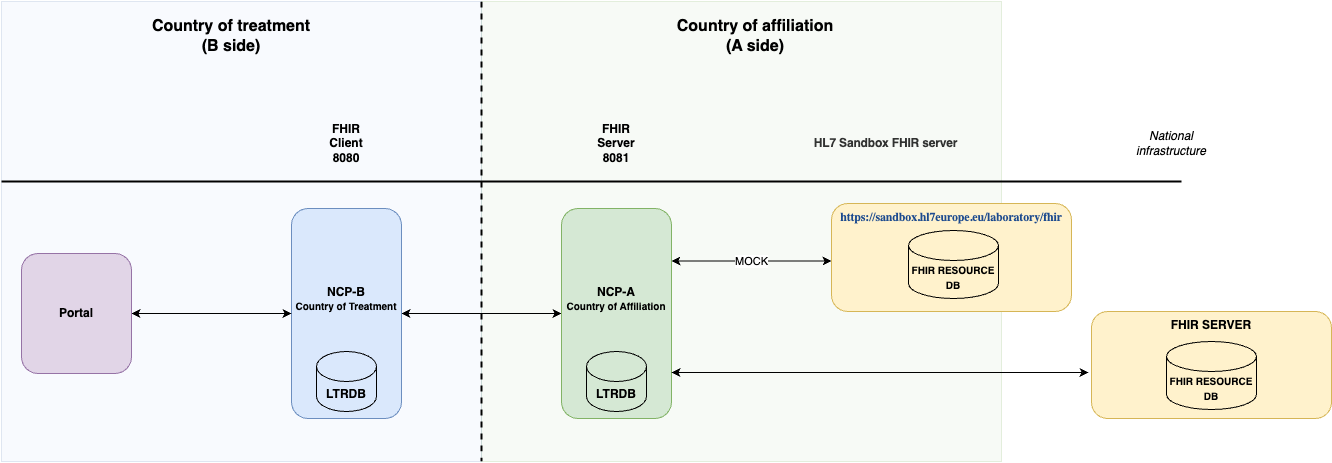

The diagram above was exported from draw.io. Its source (the exported page's mxGraphModel, read from the mxfile embedded in the PNG):
<mxGraphModel dx="1834" dy="409" grid="1" gridSize="10" guides="1" tooltips="1" connect="1" arrows="1" fold="1" page="0" pageScale="1" pageWidth="850" pageHeight="1100" math="0" shadow="0">
  <root>
    <mxCell id="0" />
    <mxCell id="1" parent="0" />
    <mxCell id="MZI3MFEuXPAyLHgr9gsk-1" value="" style="rounded=0;whiteSpace=wrap;html=1;fillColor=#d5e8d4;strokeColor=#82b366;opacity=20;" parent="1" vertex="1">
      <mxGeometry x="140" y="430" width="520" height="460" as="geometry" />
    </mxCell>
    <mxCell id="MZI3MFEuXPAyLHgr9gsk-2" value="" style="rounded=0;whiteSpace=wrap;html=1;fillColor=#dae8fc;strokeColor=#6c8ebf;opacity=20;" parent="1" vertex="1">
      <mxGeometry x="-340" y="430" width="480" height="460" as="geometry" />
    </mxCell>
    <mxCell id="MZI3MFEuXPAyLHgr9gsk-3" style="edgeStyle=orthogonalEdgeStyle;rounded=0;orthogonalLoop=1;jettySize=auto;html=1;exitX=1;exitY=0.5;exitDx=0;exitDy=0;entryX=0;entryY=0.5;entryDx=0;entryDy=0;startArrow=classic;startFill=1;" parent="1" source="MZI3MFEuXPAyLHgr9gsk-4" target="MZI3MFEuXPAyLHgr9gsk-6" edge="1">
      <mxGeometry relative="1" as="geometry" />
    </mxCell>
    <mxCell id="MZI3MFEuXPAyLHgr9gsk-4" value="&lt;b&gt;NCP-B&lt;br&gt;&lt;font style=&quot;font-size: 10px;&quot;&gt;Country of Treatment&lt;br&gt;&lt;/font&gt;&lt;br&gt;&lt;br&gt;&lt;/b&gt;" style="rounded=1;whiteSpace=wrap;html=1;fillColor=#dae8fc;strokeColor=#6c8ebf;" parent="1" vertex="1">
      <mxGeometry x="-50" y="637" width="110" height="210" as="geometry" />
    </mxCell>
    <mxCell id="MZI3MFEuXPAyLHgr9gsk-5" value="MOCK" style="edgeStyle=orthogonalEdgeStyle;rounded=0;orthogonalLoop=1;jettySize=auto;html=1;exitX=1;exitY=0.25;exitDx=0;exitDy=0;startArrow=classic;startFill=1;" parent="1" source="MZI3MFEuXPAyLHgr9gsk-6" target="MZI3MFEuXPAyLHgr9gsk-7" edge="1">
      <mxGeometry relative="1" as="geometry">
        <Array as="points">
          <mxPoint x="370" y="690" />
          <mxPoint x="370" y="690" />
        </Array>
      </mxGeometry>
    </mxCell>
    <mxCell id="MZI3MFEuXPAyLHgr9gsk-6" value="&lt;b&gt;NCP-A&lt;br&gt;&lt;font style=&quot;font-size: 10px;&quot;&gt;Country of Affiliation&lt;br&gt;&lt;/font&gt;&lt;br&gt;&lt;br&gt;&lt;/b&gt;" style="rounded=1;whiteSpace=wrap;html=1;fillColor=#d5e8d4;strokeColor=#82b366;" parent="1" vertex="1">
      <mxGeometry x="220" y="637" width="110" height="210" as="geometry" />
    </mxCell>
    <mxCell id="MZI3MFEuXPAyLHgr9gsk-7" value="&lt;a style=&quot;box-sizing: border-box; background-image: none; background-position: initial; background-size: initial; background-repeat: initial; background-attachment: initial; background-origin: initial; background-clip: initial; color: rgb(29, 75, 143); line-height: inherit; outline: 0px; cursor: pointer; font-family: &amp;quot;Noto Serif&amp;quot;, &amp;quot;DejaVu Serif&amp;quot;, serif; letter-spacing: -0.17px; text-align: start;&quot; class=&quot;bare&quot; href=&quot;https://sandbox.hl7europe.eu/laboratory/fhir&quot;&gt;&lt;font style=&quot;font-size: 12px;&quot;&gt;&lt;b&gt;https://sandbox.hl7europe.eu/laboratory/fhir&lt;/b&gt;&lt;/font&gt;&lt;/a&gt;&lt;b style=&quot;&quot;&gt;&lt;font style=&quot;font-size: 12px;&quot;&gt;&lt;br&gt;&lt;/font&gt;&lt;br&gt;&lt;/b&gt;" style="rounded=1;whiteSpace=wrap;html=1;fillColor=#fff2cc;strokeColor=#d6b656;verticalAlign=top;" parent="1" vertex="1">
      <mxGeometry x="490" y="632" width="240" height="108" as="geometry" />
    </mxCell>
    <mxCell id="MZI3MFEuXPAyLHgr9gsk-8" style="edgeStyle=orthogonalEdgeStyle;rounded=0;orthogonalLoop=1;jettySize=auto;html=1;exitX=1;exitY=0.5;exitDx=0;exitDy=0;entryX=0;entryY=0.5;entryDx=0;entryDy=0;startArrow=classic;startFill=1;" parent="1" source="MZI3MFEuXPAyLHgr9gsk-9" target="MZI3MFEuXPAyLHgr9gsk-4" edge="1">
      <mxGeometry relative="1" as="geometry" />
    </mxCell>
    <mxCell id="MZI3MFEuXPAyLHgr9gsk-9" value="&lt;b&gt;Portal&lt;/b&gt;" style="rounded=1;whiteSpace=wrap;html=1;fillColor=#e1d5e7;strokeColor=#9673a6;" parent="1" vertex="1">
      <mxGeometry x="-320" y="682" width="110" height="120" as="geometry" />
    </mxCell>
    <mxCell id="MZI3MFEuXPAyLHgr9gsk-10" value="&lt;b style=&quot;border-color: var(--border-color);&quot;&gt;FHIR Client&lt;br&gt;8080&lt;br&gt;&lt;/b&gt;" style="text;html=1;strokeColor=none;fillColor=none;align=center;verticalAlign=middle;whiteSpace=wrap;rounded=0;" parent="1" vertex="1">
      <mxGeometry x="-25" y="557" width="60" height="30" as="geometry" />
    </mxCell>
    <mxCell id="MZI3MFEuXPAyLHgr9gsk-11" value="&lt;b style=&quot;border-color: var(--border-color);&quot;&gt;FHIR&lt;br&gt;Server&lt;br&gt;8081&lt;br&gt;&lt;/b&gt;" style="text;html=1;strokeColor=none;fillColor=none;align=center;verticalAlign=middle;whiteSpace=wrap;rounded=0;" parent="1" vertex="1">
      <mxGeometry x="245" y="557" width="60" height="30" as="geometry" />
    </mxCell>
    <mxCell id="MZI3MFEuXPAyLHgr9gsk-12" value="&lt;span style=&quot;border-color: var(--border-color);&quot;&gt;&lt;span style=&quot;color: rgba(0, 0, 0, 0.8); letter-spacing: -0.17px; text-align: start;&quot;&gt;&lt;font face=&quot;Helvetica&quot; style=&quot;font-size: 12px;&quot;&gt;&lt;b&gt;HL7 Sandbox FHIR server&lt;/b&gt;&lt;/font&gt;&lt;/span&gt;&lt;br&gt;&lt;/span&gt;" style="text;html=1;strokeColor=none;fillColor=none;align=center;verticalAlign=middle;whiteSpace=wrap;rounded=0;" parent="1" vertex="1">
      <mxGeometry x="469.38" y="557" width="151.25" height="30" as="geometry" />
    </mxCell>
    <mxCell id="MZI3MFEuXPAyLHgr9gsk-13" value="" style="endArrow=none;html=1;rounded=0;strokeWidth=2;" parent="1" edge="1">
      <mxGeometry width="50" height="50" relative="1" as="geometry">
        <mxPoint x="-340" y="610" as="sourcePoint" />
        <mxPoint x="840" y="610" as="targetPoint" />
      </mxGeometry>
    </mxCell>
    <mxCell id="MZI3MFEuXPAyLHgr9gsk-14" value="" style="endArrow=none;html=1;rounded=0;strokeWidth=2;dashed=1;exitX=1;exitY=0;exitDx=0;exitDy=0;entryX=1;entryY=1;entryDx=0;entryDy=0;" parent="1" source="MZI3MFEuXPAyLHgr9gsk-2" target="MZI3MFEuXPAyLHgr9gsk-2" edge="1">
      <mxGeometry width="50" height="50" relative="1" as="geometry">
        <mxPoint x="140" y="500" as="sourcePoint" />
        <mxPoint x="140" y="910" as="targetPoint" />
      </mxGeometry>
    </mxCell>
    <mxCell id="MZI3MFEuXPAyLHgr9gsk-15" value="&lt;i&gt;National infrastructure&lt;/i&gt;" style="text;html=1;strokeColor=none;fillColor=none;align=center;verticalAlign=middle;whiteSpace=wrap;rounded=0;" parent="1" vertex="1">
      <mxGeometry x="790" y="557" width="80" height="30" as="geometry" />
    </mxCell>
    <mxCell id="MZI3MFEuXPAyLHgr9gsk-17" value="&lt;font style=&quot;font-size: 16px;&quot;&gt;&lt;b&gt;Country of treatment&lt;br&gt;(B side)&lt;br&gt;&lt;/b&gt;&lt;/font&gt;" style="text;html=1;strokeColor=none;fillColor=none;align=center;verticalAlign=middle;whiteSpace=wrap;rounded=0;" parent="1" vertex="1">
      <mxGeometry x="-200" y="440" width="180" height="50" as="geometry" />
    </mxCell>
    <mxCell id="MZI3MFEuXPAyLHgr9gsk-18" value="&lt;font style=&quot;font-size: 16px;&quot;&gt;&lt;b&gt;Country of affiliation&lt;br&gt;(A side)&lt;br&gt;&lt;/b&gt;&lt;/font&gt;" style="text;html=1;strokeColor=none;fillColor=none;align=center;verticalAlign=middle;whiteSpace=wrap;rounded=0;" parent="1" vertex="1">
      <mxGeometry x="324" y="440" width="180" height="50" as="geometry" />
    </mxCell>
    <mxCell id="MZI3MFEuXPAyLHgr9gsk-19" value="&lt;b&gt;LTRDB&lt;/b&gt;" style="shape=cylinder3;whiteSpace=wrap;html=1;boundedLbl=1;backgroundOutline=1;size=15;fillColor=none;" parent="1" vertex="1">
      <mxGeometry x="-25" y="780" width="60" height="60" as="geometry" />
    </mxCell>
    <mxCell id="MZI3MFEuXPAyLHgr9gsk-20" value="&lt;b&gt;LTRDB&lt;/b&gt;" style="shape=cylinder3;whiteSpace=wrap;html=1;boundedLbl=1;backgroundOutline=1;size=15;fillColor=none;" parent="1" vertex="1">
      <mxGeometry x="245" y="780" width="60" height="60" as="geometry" />
    </mxCell>
    <mxCell id="MZI3MFEuXPAyLHgr9gsk-21" value="&lt;b style=&quot;font-size: 10px;&quot;&gt;FHIR RESOURCE&lt;br&gt;DB&lt;/b&gt;" style="shape=cylinder3;whiteSpace=wrap;html=1;boundedLbl=1;backgroundOutline=1;size=15;fillColor=none;" parent="1" vertex="1">
      <mxGeometry x="567" y="659" width="90" height="68" as="geometry" />
    </mxCell>
    <mxCell id="_GMmPOVzpV0gQp5kJ2cz-1" value="&lt;b style=&quot;&quot;&gt;FHIR SERVER&lt;/b&gt;" style="rounded=1;whiteSpace=wrap;html=1;fillColor=#fff2cc;strokeColor=#d6b656;verticalAlign=top;" parent="1" vertex="1">
      <mxGeometry x="750" y="740" width="240" height="107" as="geometry" />
    </mxCell>
    <mxCell id="_GMmPOVzpV0gQp5kJ2cz-2" value="&lt;b style=&quot;font-size: 10px;&quot;&gt;FHIR RESOURCE&lt;br&gt;DB&lt;/b&gt;" style="shape=cylinder3;whiteSpace=wrap;html=1;boundedLbl=1;backgroundOutline=1;size=15;fillColor=none;" parent="1" vertex="1">
      <mxGeometry x="825" y="770" width="90" height="68" as="geometry" />
    </mxCell>
    <mxCell id="_GMmPOVzpV0gQp5kJ2cz-4" value="" style="edgeStyle=orthogonalEdgeStyle;rounded=0;orthogonalLoop=1;jettySize=auto;html=1;startArrow=classic;startFill=1;entryX=-0.012;entryY=0.57;entryDx=0;entryDy=0;entryPerimeter=0;" parent="1" target="_GMmPOVzpV0gQp5kJ2cz-1" edge="1">
      <mxGeometry relative="1" as="geometry">
        <mxPoint x="330" y="801" as="sourcePoint" />
        <mxPoint x="490" y="802" as="targetPoint" />
        <Array as="points">
          <mxPoint x="332" y="801" />
        </Array>
      </mxGeometry>
    </mxCell>
  </root>
</mxGraphModel>